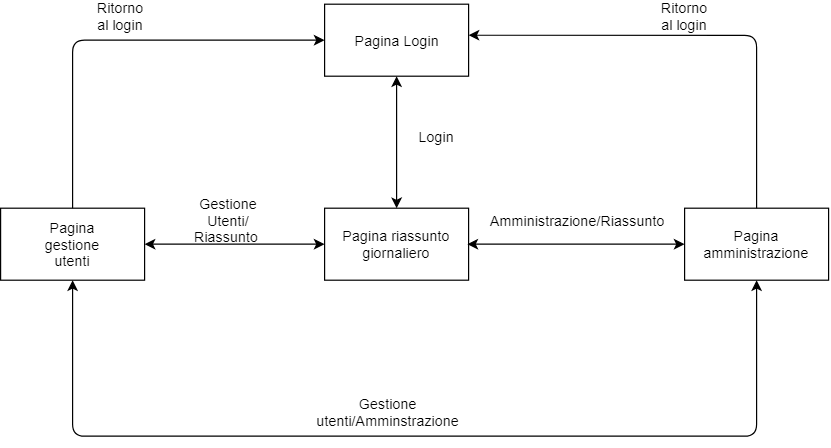

The diagram above was exported from draw.io. Its source (the exported page's mxGraphModel, read from the mxfile embedded in the PNG):
<mxGraphModel dx="1117" dy="599" grid="1" gridSize="10" guides="1" tooltips="1" connect="1" arrows="1" fold="1" page="1" pageScale="1" pageWidth="827" pageHeight="1169" math="0" shadow="0">
  <root>
    <mxCell id="0" />
    <mxCell id="1" parent="0" />
    <mxCell id="muLXmGrFv9f9w9SvdqWg-2" value="" style="rounded=0;whiteSpace=wrap;html=1;" vertex="1" parent="1">
      <mxGeometry x="300" y="70" width="120" height="60" as="geometry" />
    </mxCell>
    <mxCell id="muLXmGrFv9f9w9SvdqWg-3" value="Pagina Login" style="text;html=1;strokeColor=none;fillColor=none;align=center;verticalAlign=middle;whiteSpace=wrap;rounded=0;" vertex="1" parent="1">
      <mxGeometry x="295" y="90" width="130" height="20" as="geometry" />
    </mxCell>
    <mxCell id="muLXmGrFv9f9w9SvdqWg-4" value="" style="rounded=0;whiteSpace=wrap;html=1;" vertex="1" parent="1">
      <mxGeometry x="300" y="240" width="120" height="60" as="geometry" />
    </mxCell>
    <mxCell id="muLXmGrFv9f9w9SvdqWg-5" value="Pagina riassunto giornaliero" style="text;html=1;strokeColor=none;fillColor=none;align=center;verticalAlign=middle;whiteSpace=wrap;rounded=0;" vertex="1" parent="1">
      <mxGeometry x="285" y="260" width="150" height="20" as="geometry" />
    </mxCell>
    <mxCell id="muLXmGrFv9f9w9SvdqWg-7" value="" style="endArrow=classic;startArrow=classic;html=1;entryX=0.5;entryY=1;entryDx=0;entryDy=0;exitX=0.5;exitY=0;exitDx=0;exitDy=0;" edge="1" parent="1" source="muLXmGrFv9f9w9SvdqWg-4" target="muLXmGrFv9f9w9SvdqWg-2">
      <mxGeometry width="50" height="50" relative="1" as="geometry">
        <mxPoint x="290" y="370" as="sourcePoint" />
        <mxPoint x="340" y="320" as="targetPoint" />
      </mxGeometry>
    </mxCell>
    <mxCell id="muLXmGrFv9f9w9SvdqWg-8" value="" style="rounded=0;whiteSpace=wrap;html=1;" vertex="1" parent="1">
      <mxGeometry x="600" y="240" width="120" height="60" as="geometry" />
    </mxCell>
    <mxCell id="muLXmGrFv9f9w9SvdqWg-9" value="Pagina amministrazione" style="text;html=1;strokeColor=none;fillColor=none;align=center;verticalAlign=middle;whiteSpace=wrap;rounded=0;" vertex="1" parent="1">
      <mxGeometry x="640" y="260" width="40" height="20" as="geometry" />
    </mxCell>
    <mxCell id="muLXmGrFv9f9w9SvdqWg-11" value="" style="endArrow=classic;startArrow=classic;html=1;entryX=0;entryY=0.5;entryDx=0;entryDy=0;" edge="1" parent="1" target="muLXmGrFv9f9w9SvdqWg-8">
      <mxGeometry width="50" height="50" relative="1" as="geometry">
        <mxPoint x="419" y="270" as="sourcePoint" />
        <mxPoint x="340" y="320" as="targetPoint" />
      </mxGeometry>
    </mxCell>
    <mxCell id="muLXmGrFv9f9w9SvdqWg-12" value="" style="rounded=0;whiteSpace=wrap;html=1;" vertex="1" parent="1">
      <mxGeometry x="30" y="240" width="120" height="60" as="geometry" />
    </mxCell>
    <mxCell id="muLXmGrFv9f9w9SvdqWg-13" value="Pagina gestione utenti" style="text;html=1;strokeColor=none;fillColor=none;align=center;verticalAlign=middle;whiteSpace=wrap;rounded=0;" vertex="1" parent="1">
      <mxGeometry x="50" y="260" width="80" height="20" as="geometry" />
    </mxCell>
    <mxCell id="muLXmGrFv9f9w9SvdqWg-15" value="" style="endArrow=classic;startArrow=classic;html=1;entryX=0.1;entryY=0.5;entryDx=0;entryDy=0;entryPerimeter=0;exitX=1;exitY=0.5;exitDx=0;exitDy=0;" edge="1" parent="1" source="muLXmGrFv9f9w9SvdqWg-12" target="muLXmGrFv9f9w9SvdqWg-5">
      <mxGeometry width="50" height="50" relative="1" as="geometry">
        <mxPoint x="30" y="370" as="sourcePoint" />
        <mxPoint x="80" y="320" as="targetPoint" />
      </mxGeometry>
    </mxCell>
    <mxCell id="muLXmGrFv9f9w9SvdqWg-16" value="" style="endArrow=classic;html=1;exitX=0.5;exitY=0;exitDx=0;exitDy=0;" edge="1" parent="1" source="muLXmGrFv9f9w9SvdqWg-12">
      <mxGeometry width="50" height="50" relative="1" as="geometry">
        <mxPoint x="30" y="370" as="sourcePoint" />
        <mxPoint x="300" y="100" as="targetPoint" />
        <Array as="points">
          <mxPoint x="90" y="100" />
        </Array>
      </mxGeometry>
    </mxCell>
    <mxCell id="muLXmGrFv9f9w9SvdqWg-17" value="" style="endArrow=classic;html=1;exitX=0.5;exitY=0;exitDx=0;exitDy=0;entryX=1;entryY=0.431;entryDx=0;entryDy=0;entryPerimeter=0;" edge="1" parent="1" source="muLXmGrFv9f9w9SvdqWg-8" target="muLXmGrFv9f9w9SvdqWg-2">
      <mxGeometry width="50" height="50" relative="1" as="geometry">
        <mxPoint x="30" y="370" as="sourcePoint" />
        <mxPoint x="421" y="96" as="targetPoint" />
        <Array as="points">
          <mxPoint x="660" y="96" />
        </Array>
      </mxGeometry>
    </mxCell>
    <mxCell id="muLXmGrFv9f9w9SvdqWg-19" value="" style="endArrow=classic;startArrow=classic;html=1;entryX=0.5;entryY=1;entryDx=0;entryDy=0;exitX=0.5;exitY=1;exitDx=0;exitDy=0;" edge="1" parent="1" source="muLXmGrFv9f9w9SvdqWg-8" target="muLXmGrFv9f9w9SvdqWg-12">
      <mxGeometry width="50" height="50" relative="1" as="geometry">
        <mxPoint x="510" y="450" as="sourcePoint" />
        <mxPoint x="80" y="390" as="targetPoint" />
        <Array as="points">
          <mxPoint x="660" y="430" />
          <mxPoint x="90" y="430" />
        </Array>
      </mxGeometry>
    </mxCell>
    <mxCell id="muLXmGrFv9f9w9SvdqWg-20" value="Login" style="text;html=1;strokeColor=none;fillColor=none;align=center;verticalAlign=middle;whiteSpace=wrap;rounded=0;" vertex="1" parent="1">
      <mxGeometry x="373" y="170" width="40" height="20" as="geometry" />
    </mxCell>
    <mxCell id="muLXmGrFv9f9w9SvdqWg-21" value="Ritorno al login" style="text;html=1;strokeColor=none;fillColor=none;align=center;verticalAlign=middle;whiteSpace=wrap;rounded=0;" vertex="1" parent="1">
      <mxGeometry x="110" y="70" width="40" height="20" as="geometry" />
    </mxCell>
    <mxCell id="muLXmGrFv9f9w9SvdqWg-22" value="Ritorno al login" style="text;html=1;strokeColor=none;fillColor=none;align=center;verticalAlign=middle;whiteSpace=wrap;rounded=0;" vertex="1" parent="1">
      <mxGeometry x="580" y="70" width="40" height="20" as="geometry" />
    </mxCell>
    <mxCell id="muLXmGrFv9f9w9SvdqWg-23" value="Gestione Utenti/&lt;br&gt;Riassunto&amp;nbsp;" style="text;html=1;strokeColor=none;fillColor=none;align=center;verticalAlign=middle;whiteSpace=wrap;rounded=0;" vertex="1" parent="1">
      <mxGeometry x="200" y="240" width="40" height="20" as="geometry" />
    </mxCell>
    <mxCell id="muLXmGrFv9f9w9SvdqWg-25" value="Amministrazione/Riassunto" style="text;html=1;strokeColor=none;fillColor=none;align=center;verticalAlign=middle;whiteSpace=wrap;rounded=0;" vertex="1" parent="1">
      <mxGeometry x="490" y="240" width="40" height="20" as="geometry" />
    </mxCell>
    <mxCell id="muLXmGrFv9f9w9SvdqWg-30" value="Gestione utenti/Amminstrazione" style="text;html=1;strokeColor=none;fillColor=none;align=center;verticalAlign=middle;whiteSpace=wrap;rounded=0;" vertex="1" parent="1">
      <mxGeometry x="333" y="400" width="40" height="20" as="geometry" />
    </mxCell>
  </root>
</mxGraphModel>